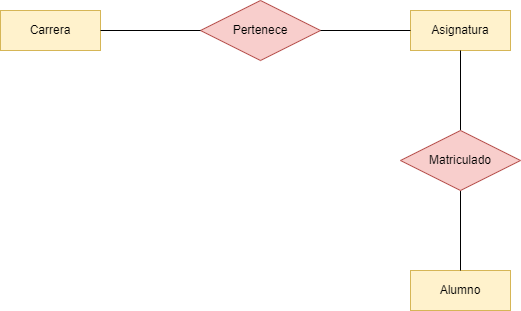

The diagram above was exported from draw.io. Its source (the exported page's mxGraphModel, read from the mxfile embedded in the PNG):
<mxGraphModel dx="525" dy="849" grid="1" gridSize="10" guides="1" tooltips="1" connect="1" arrows="1" fold="1" page="1" pageScale="1" pageWidth="827" pageHeight="1169" math="0" shadow="0">
  <root>
    <mxCell id="0" />
    <mxCell id="1" parent="0" />
    <mxCell id="yzIXYfY01NwYdTK18lsE-2" value="Carrera" style="whiteSpace=wrap;html=1;align=center;fillColor=#fff2cc;strokeColor=#d6b656;" parent="1" vertex="1">
      <mxGeometry x="80" y="200" width="100" height="40" as="geometry" />
    </mxCell>
    <mxCell id="yzIXYfY01NwYdTK18lsE-3" value="Asignatura" style="whiteSpace=wrap;html=1;align=center;fillColor=#fff2cc;strokeColor=#d6b656;" parent="1" vertex="1">
      <mxGeometry x="490" y="200" width="100" height="40" as="geometry" />
    </mxCell>
    <mxCell id="yzIXYfY01NwYdTK18lsE-4" value="Alumno" style="whiteSpace=wrap;html=1;align=center;fillColor=#fff2cc;strokeColor=#d6b656;" parent="1" vertex="1">
      <mxGeometry x="490" y="460" width="100" height="40" as="geometry" />
    </mxCell>
    <mxCell id="yzIXYfY01NwYdTK18lsE-5" value="Pertenece" style="shape=rhombus;perimeter=rhombusPerimeter;whiteSpace=wrap;html=1;align=center;fillColor=#f8cecc;strokeColor=#b85450;" parent="1" vertex="1">
      <mxGeometry x="280" y="190" width="120" height="60" as="geometry" />
    </mxCell>
    <mxCell id="yzIXYfY01NwYdTK18lsE-6" value="" style="endArrow=none;html=1;rounded=0;exitX=1;exitY=0.5;exitDx=0;exitDy=0;entryX=0;entryY=0.5;entryDx=0;entryDy=0;" parent="1" source="yzIXYfY01NwYdTK18lsE-2" target="yzIXYfY01NwYdTK18lsE-5" edge="1">
      <mxGeometry relative="1" as="geometry">
        <mxPoint x="170" y="300" as="sourcePoint" />
        <mxPoint x="330" y="300" as="targetPoint" />
      </mxGeometry>
    </mxCell>
    <mxCell id="2-MHtaLYHcHB6_O0bGoH-5" style="edgeStyle=orthogonalEdgeStyle;rounded=0;orthogonalLoop=1;jettySize=auto;html=1;entryX=0.5;entryY=1;entryDx=0;entryDy=0;endArrow=none;endFill=0;" parent="1" source="yzIXYfY01NwYdTK18lsE-8" target="yzIXYfY01NwYdTK18lsE-3" edge="1">
      <mxGeometry relative="1" as="geometry" />
    </mxCell>
    <mxCell id="2-MHtaLYHcHB6_O0bGoH-7" style="edgeStyle=orthogonalEdgeStyle;rounded=0;orthogonalLoop=1;jettySize=auto;html=1;entryX=0.5;entryY=0;entryDx=0;entryDy=0;endArrow=none;endFill=0;" parent="1" source="yzIXYfY01NwYdTK18lsE-8" target="yzIXYfY01NwYdTK18lsE-4" edge="1">
      <mxGeometry relative="1" as="geometry" />
    </mxCell>
    <mxCell id="yzIXYfY01NwYdTK18lsE-8" value="Matriculado" style="shape=rhombus;perimeter=rhombusPerimeter;whiteSpace=wrap;html=1;align=center;fillColor=#f8cecc;strokeColor=#b85450;" parent="1" vertex="1">
      <mxGeometry x="480" y="320" width="120" height="60" as="geometry" />
    </mxCell>
    <mxCell id="2-MHtaLYHcHB6_O0bGoH-4" value="" style="endArrow=none;startArrow=none;html=1;rounded=0;entryX=0;entryY=0.5;entryDx=0;entryDy=0;exitX=1;exitY=0.5;exitDx=0;exitDy=0;startFill=0;endFill=0;" parent="1" source="yzIXYfY01NwYdTK18lsE-5" target="yzIXYfY01NwYdTK18lsE-3" edge="1">
      <mxGeometry width="50" height="50" relative="1" as="geometry">
        <mxPoint x="290" y="370" as="sourcePoint" />
        <mxPoint x="340" y="320" as="targetPoint" />
      </mxGeometry>
    </mxCell>
  </root>
</mxGraphModel>